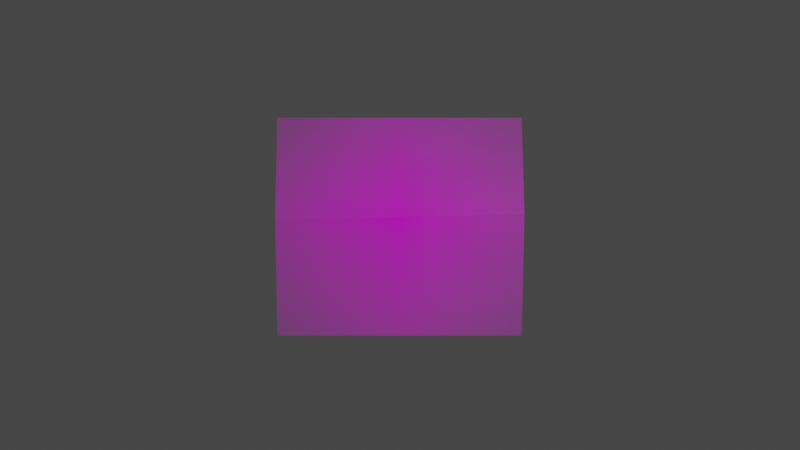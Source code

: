 # Source: crease_h_single.blend  (saved by Blender 3.5.10; exported with 4.5.12 LTS)
import bpy
from mathutils import Matrix  # noqa: F401  (used for matrix-valued properties, if any)

bpy.ops.wm.read_factory_settings(use_empty=True)
scene = bpy.context.scene
scene.name = 'Scene'

# ---- collections
col_collection = bpy.data.collections.new('Collection'); scene.collection.children.link(col_collection)

# ---- images (referenced by path relative to the original .blend; pixels are not part of the script)
import os
ASSET_DIR = os.environ.get("B2B_ASSET_DIR", "")  # directory of the original .blend (textures are referenced by path, not embedded)
HERE = os.path.dirname(os.path.abspath(__file__))  # packed textures are extracted next to this script under _unpacked/

def load_image(name, relpath, width, height, colorspace="sRGB"):
    """Load a texture the original file referenced (path relative to the .blend, or extracted next to this script)."""
    p = next((c for c in (os.path.join(HERE, relpath), os.path.join(ASSET_DIR, relpath)) if relpath and os.path.exists(c)), "")
    if p:
        img = bpy.data.images.load(p, check_existing=True)
        img.name = name
    else:  # same state as the original file: an image datablock whose file is absent (Cycles renders it pink)
        img = bpy.data.images.new(name, width, height)
        img.source = "FILE"
        img.filepath = "//" + (relpath or name)
    img.colorspace_settings.name = colorspace
    return img
img_demo_png = load_image('demo.png', 'demo.png', 1024, 1024, 'sRGB')

# ---- materials (node trees are filled in below, after node groups)
mat_demo = bpy.data.materials.new('demo')
mat_demo.surface_render_method = 'BLENDED'
mat_demo.blend_method = 'BLEND'

# ---- material node trees
mat_demo.use_nodes = True; mat_demo.node_tree.nodes.clear()
_N = mat_demo.node_tree.nodes; _L = mat_demo.node_tree.links
n0 = _N.new('ShaderNodeOutputMaterial'); n0.name = 'Material Output'; n0.location = (300, 300)
n1 = _N.new('ShaderNodeTexImage'); n1.name = 'Image Texture'; n1.location = (-200, 300)
n1.image = img_demo_png
n1.extension = 'CLIP'
n2 = _N.new('ShaderNodeBsdfPrincipled'); n2.name = 'Principled BSDF'; n2.location = (0, 300)
n2.distribution = 'GGX'
n2.subsurface_method = 'RANDOM_WALK_SKIN'
n2.inputs[3].default_value = 1.45
n2.inputs[27].default_value = (0.0, 0.0, 0.0, 1.0)
n2.inputs[28].default_value = 1.0
_L.new(n1.outputs[0], n2.inputs[0])
_L.new(n1.outputs[1], n2.inputs[4])
_L.new(n2.outputs[0], n0.inputs[0])
n0.is_active_output = True

# ---- world
world_world = bpy.data.worlds.new('World'); scene.world = world_world
world_world.use_nodes = True; world_world.node_tree.nodes.clear()
_N = world_world.node_tree.nodes; _L = world_world.node_tree.links
n0 = _N.new('ShaderNodeOutputWorld'); n0.name = 'World Output'; n0.location = (300, 300)
n1 = _N.new('ShaderNodeBackground'); n1.name = 'Background'; n1.location = (10, 300)
n1.inputs[0].default_value = (0.05088, 0.05088, 0.05088, 1.0)
_L.new(n1.outputs[0], n0.inputs[0])
n0.is_active_output = True
world_world.color = (0.05088, 0.05088, 0.05088)
world_world.use_sun_shadow = False
world_world.sun_shadow_jitter_overblur = 0.0

# ---- cameras
cam_camera = bpy.data.cameras.new('Camera')
cam_camera.clip_end = 100.0
cam_camera.ortho_scale = 7.314

# ---- lights
light_light = bpy.data.lights.new('Light', 'POINT')
light_light.transmission_factor = 0.0
light_light.energy = 1000.0
light_light.shadow_soft_size = 0.1
light_light.shadow_maximum_resolution = 0.006
light_light.use_absolute_resolution = True

# ---- meshes
me_demo = bpy.data.meshes.new('demo')
me_demo.from_pydata([(-0.5437, -0.4913, 0.02283), (0.5401, -0.4913, 0.02283), (-0.5442, 0.4754, 0.03153), (0.5396, 0.4754, 0.03153), (0.5443, 0.04578, 0.09619), (-0.5466, 0.0279, 0.08893)], [], [(0, 1, 4, 5), (5, 4, 3, 2)])
_uv = me_demo.uv_layers.new(name='UVMap')
_uv.uv.foreach_set('vector', [0.0, 0.0, 1.0, 0.0, 1.0, 0.5027, 0.0, 0.5056, 0.0, 0.5056, 1.0, 0.5027, 1.0, 1.0, 0.0, 1.0])
me_demo.materials.append(mat_demo)
me_demo.update()

# ---- objects
ob_light = bpy.data.objects.new('Light', light_light)
ob_camera = bpy.data.objects.new('Camera', cam_camera)
ob_demo_for_blender = bpy.data.objects.new('demo for blender', me_demo)

# ---- transforms, parenting, visibility, modifiers, constraints
ob_light.location = (4.076, 1.005, 5.904)
ob_light.rotation_euler = (0.6503, 0.05522, 1.866)
ob_light.lock_rotations_4d = False
ob_light.empty_display_type = 'ARROWS'
ob_light.color = (0.0, 0.0, 0.0, 0.0)
ob_light.lineart.crease_threshold = 0.0
ob_camera.location = (0.0, 0.0, 4.958)
ob_camera.lock_rotations_4d = False
ob_camera.empty_display_type = 'ARROWS'
ob_camera.color = (0.0, 0.0, 0.0, 0.0)
ob_camera.display_type = 'WIRE'
ob_camera.lineart.crease_threshold = 0.0
ob_demo_for_blender.location = (0.0, 0.0, 0.0)

# ---- collection membership
col_collection.objects.link(ob_light)
col_collection.objects.link(ob_camera)
col_collection.objects.link(ob_demo_for_blender)

# ---- scene / render settings (as saved in the file)
scene.camera = ob_camera
scene.frame_start = 1; scene.frame_end = 250; scene.frame_set(1)
scene.render.engine = 'BLENDER_EEVEE_NEXT'
scene.cycles.sampling_pattern = 'TABULATED_SOBOL'
scene.view_settings.view_transform = 'Filmic'
bpy.context.view_layer.update()
